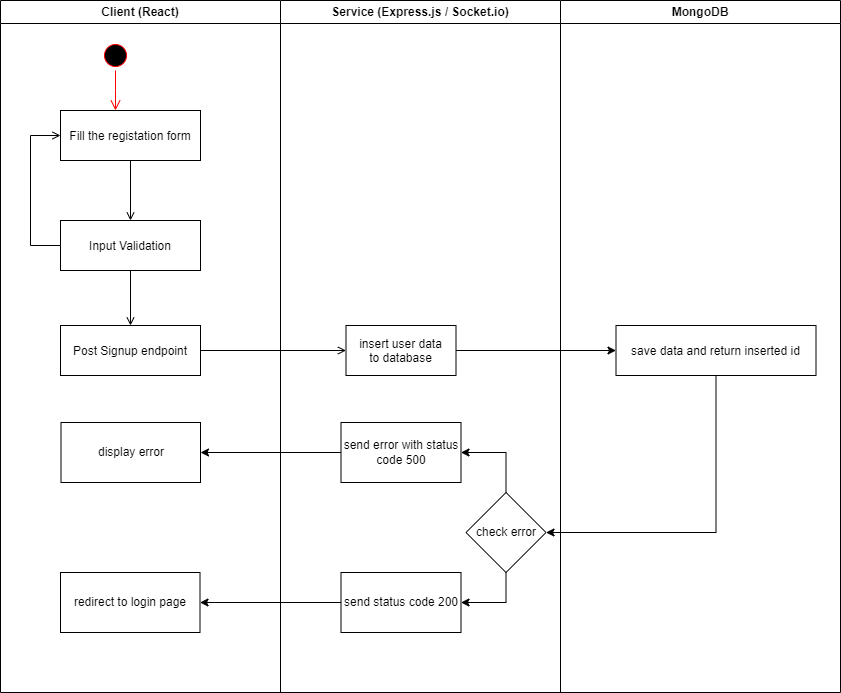

The diagram above was exported from draw.io. Its source (the exported page's mxGraphModel, read from the mxfile embedded in the PNG):
<mxGraphModel dx="1502" dy="568" grid="1" gridSize="10" guides="1" tooltips="1" connect="1" arrows="1" fold="1" page="1" pageScale="1" pageWidth="1169" pageHeight="826" background="none" math="0" shadow="0">
  <root>
    <mxCell id="0" />
    <mxCell id="1" parent="0" />
    <mxCell id="2" value="Client (React)" style="swimlane;whiteSpace=wrap" parent="1" vertex="1">
      <mxGeometry x="150" y="60" width="280" height="692" as="geometry" />
    </mxCell>
    <mxCell id="5" value="" style="ellipse;shape=startState;fillColor=#000000;strokeColor=#ff0000;" parent="2" vertex="1">
      <mxGeometry x="100" y="40" width="30" height="30" as="geometry" />
    </mxCell>
    <mxCell id="6" value="" style="edgeStyle=elbowEdgeStyle;elbow=horizontal;verticalAlign=bottom;endArrow=open;endSize=8;strokeColor=#FF0000;endFill=1;rounded=0" parent="2" source="5" target="7" edge="1">
      <mxGeometry x="100" y="40" as="geometry">
        <mxPoint x="115" y="110" as="targetPoint" />
      </mxGeometry>
    </mxCell>
    <mxCell id="7" value="Fill the registation form" style="" parent="2" vertex="1">
      <mxGeometry x="60" y="110" width="140" height="50" as="geometry" />
    </mxCell>
    <mxCell id="8" value="Input Validation" style="" parent="2" vertex="1">
      <mxGeometry x="60" y="220" width="140" height="50" as="geometry" />
    </mxCell>
    <mxCell id="9" value="" style="endArrow=open;strokeColor=#000000;endFill=1;rounded=0" parent="2" source="7" target="8" edge="1">
      <mxGeometry relative="1" as="geometry" />
    </mxCell>
    <mxCell id="10" value="Post Signup endpoint" style="" parent="2" vertex="1">
      <mxGeometry x="60" y="325" width="140" height="50" as="geometry" />
    </mxCell>
    <mxCell id="11" value="" style="endArrow=open;strokeColor=#000000;endFill=1;rounded=0" parent="2" source="8" target="10" edge="1">
      <mxGeometry relative="1" as="geometry" />
    </mxCell>
    <mxCell id="12" value="" style="edgeStyle=elbowEdgeStyle;elbow=horizontal;strokeColor=#000000;endArrow=open;endFill=1;rounded=0;exitX=0;exitY=0.5;exitDx=0;exitDy=0;" parent="2" source="8" target="7" edge="1">
      <mxGeometry width="100" height="100" relative="1" as="geometry">
        <mxPoint x="160" y="290" as="sourcePoint" />
        <mxPoint x="260" y="190" as="targetPoint" />
        <Array as="points">
          <mxPoint x="30" y="250" />
        </Array>
      </mxGeometry>
    </mxCell>
    <mxCell id="GZOX8aByFcuCM3XXR-Qh-76" value="display error" style="rounded=0;whiteSpace=wrap;html=1;" vertex="1" parent="2">
      <mxGeometry x="60.5" y="422" width="139.5" height="60" as="geometry" />
    </mxCell>
    <mxCell id="GZOX8aByFcuCM3XXR-Qh-78" value="redirect to login page" style="rounded=0;whiteSpace=wrap;html=1;" vertex="1" parent="2">
      <mxGeometry x="60" y="572" width="139.5" height="60" as="geometry" />
    </mxCell>
    <mxCell id="3" value="Service (Express.js / Socket.io)" style="swimlane;whiteSpace=wrap;startSize=23;" parent="1" vertex="1">
      <mxGeometry x="430" y="60" width="280" height="692" as="geometry" />
    </mxCell>
    <mxCell id="18" value="insert user data &#10;to database" style="" parent="3" vertex="1">
      <mxGeometry x="65.5" y="325" width="110" height="50" as="geometry" />
    </mxCell>
    <mxCell id="GZOX8aByFcuCM3XXR-Qh-69" value="send error with status code 500" style="whiteSpace=wrap;html=1;" vertex="1" parent="3">
      <mxGeometry x="60.5" y="422" width="120" height="60" as="geometry" />
    </mxCell>
    <mxCell id="GZOX8aByFcuCM3XXR-Qh-70" value="send status code 200" style="whiteSpace=wrap;html=1;" vertex="1" parent="3">
      <mxGeometry x="60.5" y="572" width="120" height="60" as="geometry" />
    </mxCell>
    <mxCell id="GZOX8aByFcuCM3XXR-Qh-74" style="edgeStyle=orthogonalEdgeStyle;rounded=0;orthogonalLoop=1;jettySize=auto;html=1;entryX=1;entryY=0.5;entryDx=0;entryDy=0;" edge="1" parent="3" source="GZOX8aByFcuCM3XXR-Qh-73" target="GZOX8aByFcuCM3XXR-Qh-69">
      <mxGeometry relative="1" as="geometry">
        <Array as="points">
          <mxPoint x="226" y="452" />
        </Array>
      </mxGeometry>
    </mxCell>
    <mxCell id="GZOX8aByFcuCM3XXR-Qh-75" style="edgeStyle=orthogonalEdgeStyle;rounded=0;orthogonalLoop=1;jettySize=auto;html=1;entryX=1;entryY=0.5;entryDx=0;entryDy=0;" edge="1" parent="3" source="GZOX8aByFcuCM3XXR-Qh-73" target="GZOX8aByFcuCM3XXR-Qh-70">
      <mxGeometry relative="1" as="geometry">
        <Array as="points">
          <mxPoint x="226" y="602" />
        </Array>
      </mxGeometry>
    </mxCell>
    <mxCell id="GZOX8aByFcuCM3XXR-Qh-73" value="check error" style="rhombus;whiteSpace=wrap;html=1;" vertex="1" parent="3">
      <mxGeometry x="185.5" y="492" width="80" height="80" as="geometry" />
    </mxCell>
    <mxCell id="4" value="MongoDB" style="swimlane;whiteSpace=wrap;startSize=23;" parent="1" vertex="1">
      <mxGeometry x="710" y="60" width="280" height="692" as="geometry" />
    </mxCell>
    <mxCell id="33" value="save data and return inserted id" style="" parent="4" vertex="1">
      <mxGeometry x="55.5" y="325" width="200" height="50" as="geometry" />
    </mxCell>
    <mxCell id="20" value="" style="endArrow=open;strokeColor=#000000;endFill=1;rounded=0" parent="1" source="10" target="18" edge="1">
      <mxGeometry relative="1" as="geometry" />
    </mxCell>
    <mxCell id="GZOX8aByFcuCM3XXR-Qh-68" style="edgeStyle=orthogonalEdgeStyle;rounded=0;orthogonalLoop=1;jettySize=auto;html=1;entryX=0;entryY=0.5;entryDx=0;entryDy=0;strokeColor=#000000;" edge="1" parent="1" source="18" target="33">
      <mxGeometry relative="1" as="geometry" />
    </mxCell>
    <mxCell id="GZOX8aByFcuCM3XXR-Qh-71" style="edgeStyle=orthogonalEdgeStyle;rounded=0;orthogonalLoop=1;jettySize=auto;html=1;entryX=1;entryY=0.5;entryDx=0;entryDy=0;" edge="1" parent="1" source="33" target="GZOX8aByFcuCM3XXR-Qh-73">
      <mxGeometry relative="1" as="geometry">
        <Array as="points">
          <mxPoint x="865.5" y="592" />
        </Array>
      </mxGeometry>
    </mxCell>
    <mxCell id="GZOX8aByFcuCM3XXR-Qh-77" style="edgeStyle=orthogonalEdgeStyle;rounded=0;orthogonalLoop=1;jettySize=auto;html=1;entryX=1;entryY=0.5;entryDx=0;entryDy=0;" edge="1" parent="1" source="GZOX8aByFcuCM3XXR-Qh-69" target="GZOX8aByFcuCM3XXR-Qh-76">
      <mxGeometry relative="1" as="geometry" />
    </mxCell>
    <mxCell id="GZOX8aByFcuCM3XXR-Qh-79" style="edgeStyle=orthogonalEdgeStyle;rounded=0;orthogonalLoop=1;jettySize=auto;html=1;entryX=1;entryY=0.5;entryDx=0;entryDy=0;" edge="1" parent="1" source="GZOX8aByFcuCM3XXR-Qh-70" target="GZOX8aByFcuCM3XXR-Qh-78">
      <mxGeometry relative="1" as="geometry" />
    </mxCell>
  </root>
</mxGraphModel>